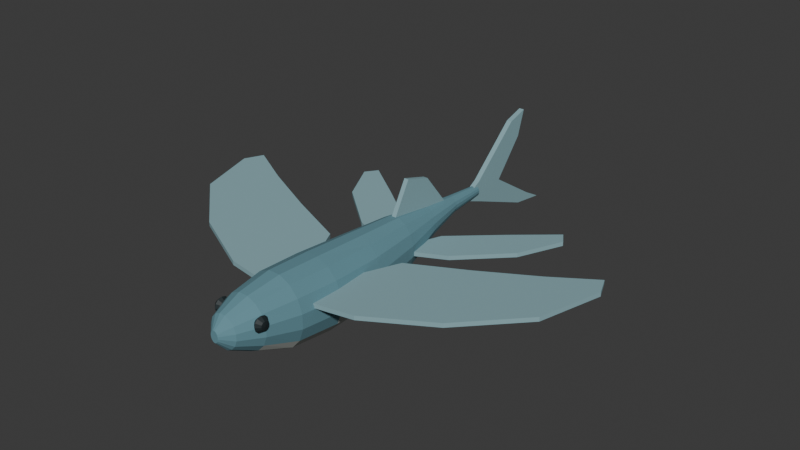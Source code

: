 # Source: source.blend  (saved by Blender 4.3.34; exported with 4.5.12 LTS)
import bpy
from mathutils import Matrix  # noqa: F401  (used for matrix-valued properties, if any)

bpy.ops.wm.read_factory_settings(use_empty=True)
scene = bpy.context.scene
scene.name = 'Scene'

# ---- collections
col_collection = bpy.data.collections.new('Collection'); scene.collection.children.link(col_collection)

# ---- materials (node trees are filled in below, after node groups)
mat_bluegreydorsal = bpy.data.materials.new('BlueGreyDorsal')
mat_bluegreydorsal.diffuse_color = (0.12, 0.27, 0.32, 1.0)
mat_paleventral = bpy.data.materials.new('PaleVentral')
mat_paleventral.diffuse_color = (0.6, 0.64, 0.6, 1.0)
mat_opaquebluefins = bpy.data.materials.new('OpaqueBlueFins')
mat_opaquebluefins.diffuse_color = (0.25, 0.42, 0.46, 1.0)
mat_darkeyes = bpy.data.materials.new('DarkEyes')
mat_darkeyes.diffuse_color = (0.012, 0.022, 0.025, 1.0)

# ---- material node trees
mat_bluegreydorsal.use_nodes = True; mat_bluegreydorsal.node_tree.nodes.clear()
_N = mat_bluegreydorsal.node_tree.nodes; _L = mat_bluegreydorsal.node_tree.links
n0 = _N.new('ShaderNodeBsdfPrincipled'); n0.name = 'Principled BSDF'; n0.location = (10, 300)
n0.inputs[0].default_value = (0.12, 0.27, 0.32, 1.0)
n0.inputs[2].default_value = 0.9
n1 = _N.new('ShaderNodeOutputMaterial'); n1.name = 'Material Output'; n1.location = (300, 300)
_L.new(n0.outputs[0], n1.inputs[0])
n1.is_active_output = True
mat_paleventral.use_nodes = True; mat_paleventral.node_tree.nodes.clear()
_N = mat_paleventral.node_tree.nodes; _L = mat_paleventral.node_tree.links
n0 = _N.new('ShaderNodeBsdfPrincipled'); n0.name = 'Principled BSDF'; n0.location = (10, 300)
n0.inputs[0].default_value = (0.6, 0.64, 0.6, 1.0)
n0.inputs[2].default_value = 0.86
n1 = _N.new('ShaderNodeOutputMaterial'); n1.name = 'Material Output'; n1.location = (300, 300)
_L.new(n0.outputs[0], n1.inputs[0])
n1.is_active_output = True
mat_opaquebluefins.use_nodes = True; mat_opaquebluefins.node_tree.nodes.clear()
_N = mat_opaquebluefins.node_tree.nodes; _L = mat_opaquebluefins.node_tree.links
n0 = _N.new('ShaderNodeBsdfPrincipled'); n0.name = 'Principled BSDF'; n0.location = (10, 300)
n0.inputs[0].default_value = (0.25, 0.42, 0.46, 1.0)
n0.inputs[2].default_value = 0.9
n1 = _N.new('ShaderNodeOutputMaterial'); n1.name = 'Material Output'; n1.location = (300, 300)
_L.new(n0.outputs[0], n1.inputs[0])
n1.is_active_output = True
mat_darkeyes.use_nodes = True; mat_darkeyes.node_tree.nodes.clear()
_N = mat_darkeyes.node_tree.nodes; _L = mat_darkeyes.node_tree.links
n0 = _N.new('ShaderNodeBsdfPrincipled'); n0.name = 'Principled BSDF'; n0.location = (10, 300)
n0.inputs[0].default_value = (0.012, 0.022, 0.025, 1.0)
n0.inputs[2].default_value = 0.64
n1 = _N.new('ShaderNodeOutputMaterial'); n1.name = 'Material Output'; n1.location = (300, 300)
_L.new(n0.outputs[0], n1.inputs[0])
n1.is_active_output = True

# ---- world
world_world = bpy.data.worlds.new('World'); scene.world = world_world
world_world.use_nodes = True; world_world.node_tree.nodes.clear()
_N = world_world.node_tree.nodes; _L = world_world.node_tree.links
n0 = _N.new('ShaderNodeOutputWorld'); n0.name = 'World Output'; n0.location = (300, 300)
n1 = _N.new('ShaderNodeBackground'); n1.name = 'Background'; n1.location = (10, 300)
n1.inputs[0].default_value = (0.05088, 0.05088, 0.05088, 1.0)
_L.new(n1.outputs[0], n0.inputs[0])
n0.is_active_output = True
world_world.color = (0.05088, 0.05088, 0.05088)
world_world.sun_shadow_jitter_overblur = 0.0

# ---- meshes
me_wholelongfusiformheadtrunkandpeduncle = bpy.data.meshes.new('WholeLongFusiformHeadTrunkAndPeduncle')
me_wholelongfusiformheadtrunkandpeduncle.from_pydata([(0.02452, -1.385, 0.2968), (0.02079, -1.385, 0.3094), (0.01389, -1.385, 0.3191), (0.004877, -1.385, 0.3243), (-0.004877, -1.385, 0.3243), (-0.01389, -1.385, 0.3191), (-0.02079, -1.385, 0.3094), (-0.02452, -1.385, 0.2968), (-0.02452, -1.385, 0.2832), (-0.02079, -1.385, 0.2706), (-0.01389, -1.385, 0.2609), (-0.004877, -1.385, 0.255), (0.004877, -1.385, 0.255), (0.01389, -1.385, 0.2609), (0.02079, -1.385, 0.2706), (0.02452, -1.385, 0.2832), (0.08827, -1.325, 0.3095), (0.07483, -1.325, 0.3456), (0.05, -1.325, 0.3731), (0.01756, -1.325, 0.3881), (-0.01756, -1.325, 0.3881), (-0.05, -1.325, 0.3731), (-0.07483, -1.325, 0.3456), (-0.08827, -1.325, 0.3095), (-0.08827, -1.325, 0.2705), (-0.07483, -1.325, 0.2344), (-0.05, -1.325, 0.2069), (-0.01756, -1.325, 0.19), (0.01756, -1.325, 0.19), (0.05, -1.325, 0.2069), (0.07483, -1.325, 0.2344), (0.08827, -1.325, 0.2705), (0.1471, -1.185, 0.3112), (0.1247, -1.185, 0.3689), (0.08334, -1.185, 0.413), (0.02926, -1.185, 0.4369), (-0.02926, -1.185, 0.4369), (-0.08334, -1.185, 0.413), (-0.1247, -1.185, 0.3689), (-0.1471, -1.185, 0.3112), (-0.1471, -1.185, 0.2488), (-0.1247, -1.185, 0.1911), (-0.08334, -1.185, 0.147), (-0.02926, -1.185, 0.12), (0.02926, -1.185, 0.12), (0.08334, -1.185, 0.147), (0.1247, -1.185, 0.1911), (0.1471, -1.185, 0.2488), (0.1863, -0.975, 0.2929), (0.158, -0.975, 0.3722), (0.1056, -0.975, 0.4329), (0.03707, -0.975, 0.4658), (-0.03707, -0.975, 0.4658), (-0.1056, -0.975, 0.4329), (-0.158, -0.975, 0.3722), (-0.1863, -0.975, 0.2929), (-0.1863, -0.975, 0.2071), (-0.158, -0.975, 0.1278), (-0.1056, -0.975, 0.06708), (-0.03707, -0.975, 0.03), (0.03707, -0.975, 0.03), (0.1056, -0.975, 0.06708), (0.158, -0.975, 0.1278), (0.1863, -0.975, 0.2071), (0.1962, -0.705, 0.2749), (0.1663, -0.705, 0.3578), (0.1111, -0.705, 0.4212), (0.03902, -0.705, 0.4556), (-0.03902, -0.705, 0.4556), (-0.1111, -0.705, 0.4212), (-0.1663, -0.705, 0.3578), (-0.1962, -0.705, 0.2749), (-0.1962, -0.705, 0.1851), (-0.1663, -0.705, 0.1022), (-0.1111, -0.705, 0.03876), (-0.03902, -0.705, 0.0), (0.03902, -0.705, 0.0), (0.1111, -0.705, 0.03876), (0.1663, -0.705, 0.1022), (0.1962, -0.705, 0.1851), (0.1716, -0.365, 0.2629), (0.1455, -0.365, 0.3422), (0.09722, -0.365, 0.4029), (0.03414, -0.365, 0.4358), (-0.03414, -0.365, 0.4358), (-0.09722, -0.365, 0.4029), (-0.1455, -0.365, 0.3422), (-0.1716, -0.365, 0.2629), (-0.1716, -0.365, 0.1771), (-0.1455, -0.365, 0.09777), (-0.09722, -0.365, 0.03708), (-0.03414, -0.365, 0.0), (0.03414, -0.365, 0.0), (0.09722, -0.365, 0.03708), (0.1455, -0.365, 0.09777), (0.1716, -0.365, 0.1771), (0.1324, -0.045, 0.2751), (0.1122, -0.045, 0.34), (0.075, -0.045, 0.3897), (0.02634, -0.045, 0.4165), (-0.02634, -0.045, 0.4165), (-0.075, -0.045, 0.3897), (-0.1122, -0.045, 0.34), (-0.1324, -0.045, 0.2751), (-0.1324, -0.045, 0.2049), (-0.1122, -0.045, 0.14), (-0.075, -0.045, 0.09034), (-0.02634, -0.045, 0.06), (0.02634, -0.045, 0.06), (0.075, -0.045, 0.09034), (0.1122, -0.045, 0.14), (0.1324, -0.045, 0.2049), (0.08337, 0.225, 0.2995), (0.07067, 0.225, 0.3356), (0.04722, 0.225, 0.3631), (0.01658, 0.225, 0.3781), (-0.01658, 0.225, 0.3781), (-0.04722, 0.225, 0.3631), (-0.07067, 0.225, 0.3356), (-0.08337, 0.225, 0.2995), (-0.08337, 0.225, 0.2605), (-0.07067, 0.225, 0.2244), (-0.04722, 0.225, 0.1969), (-0.01658, 0.225, 0.18), (0.01658, 0.225, 0.18), (0.04722, 0.225, 0.1969), (0.07067, 0.225, 0.2244), (0.08337, 0.225, 0.2605), (0.0461, 0.465, 0.3107), (0.03908, 0.465, 0.3306), (0.02611, 0.465, 0.3457), (0.009169, 0.465, 0.3539), (-0.009169, 0.465, 0.3539), (-0.02611, 0.465, 0.3457), (-0.03908, 0.465, 0.3306), (-0.0461, 0.465, 0.3107), (-0.0461, 0.465, 0.2893), (-0.03908, 0.465, 0.2694), (-0.02611, 0.465, 0.2543), (-0.009169, 0.465, 0.245), (0.009169, 0.465, 0.245), (0.02611, 0.465, 0.2543), (0.03908, 0.465, 0.2694), (0.0461, 0.465, 0.2893), (0.02746, 0.715, 0.3068), (0.02328, 0.715, 0.3194), (0.01556, 0.715, 0.3291), (0.005463, 0.715, 0.3343), (-0.005463, 0.715, 0.3343), (-0.01556, 0.715, 0.3291), (-0.02328, 0.715, 0.3194), (-0.02746, 0.715, 0.3068), (-0.02746, 0.715, 0.2932), (-0.02328, 0.715, 0.2806), (-0.01556, 0.715, 0.2709), (-0.005463, 0.715, 0.265), (0.005463, 0.715, 0.265), (0.01556, 0.715, 0.2709), (0.02328, 0.715, 0.2806), (0.02746, 0.715, 0.2932)], [], [(0, 1, 2, 3, 4, 5, 6, 7, 8, 9, 10, 11, 12, 13, 14, 15), (159, 158, 157, 156, 155, 154, 153, 152, 151, 150, 149, 148, 147, 146, 145, 144), (16, 17, 1, 0), (17, 18, 2, 1), (18, 19, 3, 2), (19, 20, 4, 3), (20, 21, 5, 4), (21, 22, 6, 5), (22, 23, 7, 6), (23, 24, 8, 7), (24, 25, 9, 8), (25, 26, 10, 9), (26, 27, 11, 10), (27, 28, 12, 11), (28, 29, 13, 12), (29, 30, 14, 13), (30, 31, 15, 14), (31, 16, 0, 15), (32, 33, 17, 16), (33, 34, 18, 17), (34, 35, 19, 18), (35, 36, 20, 19), (36, 37, 21, 20), (37, 38, 22, 21), (38, 39, 23, 22), (39, 40, 24, 23), (40, 41, 25, 24), (41, 42, 26, 25), (42, 43, 27, 26), (43, 44, 28, 27), (44, 45, 29, 28), (45, 46, 30, 29), (46, 47, 31, 30), (47, 32, 16, 31), (48, 49, 33, 32), (49, 50, 34, 33), (50, 51, 35, 34), (51, 52, 36, 35), (52, 53, 37, 36), (53, 54, 38, 37), (54, 55, 39, 38), (55, 56, 40, 39), (56, 57, 41, 40), (57, 58, 42, 41), (58, 59, 43, 42), (59, 60, 44, 43), (60, 61, 45, 44), (61, 62, 46, 45), (62, 63, 47, 46), (63, 48, 32, 47), (64, 65, 49, 48), (65, 66, 50, 49), (66, 67, 51, 50), (67, 68, 52, 51), (68, 69, 53, 52), (69, 70, 54, 53), (70, 71, 55, 54), (71, 72, 56, 55), (72, 73, 57, 56), (73, 74, 58, 57), (74, 75, 59, 58), (75, 76, 60, 59), (76, 77, 61, 60), (77, 78, 62, 61), (78, 79, 63, 62), (79, 64, 48, 63), (80, 81, 65, 64), (81, 82, 66, 65), (82, 83, 67, 66), (83, 84, 68, 67), (84, 85, 69, 68), (85, 86, 70, 69), (86, 87, 71, 70), (87, 88, 72, 71), (88, 89, 73, 72), (89, 90, 74, 73), (90, 91, 75, 74), (91, 92, 76, 75), (92, 93, 77, 76), (93, 94, 78, 77), (94, 95, 79, 78), (95, 80, 64, 79), (96, 97, 81, 80), (97, 98, 82, 81), (98, 99, 83, 82), (99, 100, 84, 83), (100, 101, 85, 84), (101, 102, 86, 85), (102, 103, 87, 86), (103, 104, 88, 87), (104, 105, 89, 88), (105, 106, 90, 89), (106, 107, 91, 90), (107, 108, 92, 91), (108, 109, 93, 92), (109, 110, 94, 93), (110, 111, 95, 94), (111, 96, 80, 95), (112, 113, 97, 96), (113, 114, 98, 97), (114, 115, 99, 98), (115, 116, 100, 99), (116, 117, 101, 100), (117, 118, 102, 101), (118, 119, 103, 102), (119, 120, 104, 103), (120, 121, 105, 104), (121, 122, 106, 105), (122, 123, 107, 106), (123, 124, 108, 107), (124, 125, 109, 108), (125, 126, 110, 109), (126, 127, 111, 110), (127, 112, 96, 111), (128, 129, 113, 112), (129, 130, 114, 113), (130, 131, 115, 114), (131, 132, 116, 115), (132, 133, 117, 116), (133, 134, 118, 117), (134, 135, 119, 118), (135, 136, 120, 119), (136, 137, 121, 120), (137, 138, 122, 121), (138, 139, 123, 122), (139, 140, 124, 123), (140, 141, 125, 124), (141, 142, 126, 125), (142, 143, 127, 126), (143, 128, 112, 127), (144, 145, 129, 128), (145, 146, 130, 129), (146, 147, 131, 130), (147, 148, 132, 131), (148, 149, 133, 132), (149, 150, 134, 133), (150, 151, 135, 134), (151, 152, 136, 135), (152, 153, 137, 136), (153, 154, 138, 137), (154, 155, 139, 138), (155, 156, 140, 139), (156, 157, 141, 140), (157, 158, 142, 141), (158, 159, 143, 142), (159, 144, 128, 143)])
me_wholelongfusiformheadtrunkandpeduncle.polygons.foreach_set('material_index', [0, 0, 0, 0, 0, 0, 0, 0, 0, 0, 0, 0, 0, 0, 0, 0, 0, 0, 0, 0, 0, 0, 0, 0, 0, 0, 0, 0, 0, 0, 0, 0, 0, 0, 0, 0, 0, 0, 0, 0, 0, 0, 0, 1, 1, 1, 1, 1, 0, 0, 0, 0, 0, 0, 0, 0, 0, 0, 0, 1, 1, 1, 1, 1, 0, 0, 0, 0, 0, 0, 0, 0, 0, 0, 1, 1, 1, 1, 1, 1, 1, 0, 0, 0, 0, 0, 0, 0, 0, 0, 0, 1, 1, 1, 1, 1, 0, 0, 0, 0, 0, 0, 0, 0, 0, 0, 0, 0, 1, 1, 1, 0, 0, 0, 0, 0, 0, 0, 0, 0, 0, 0, 0, 0, 0, 0, 0, 0, 0, 0, 0, 0, 0, 0, 0, 0, 0, 0, 0, 0, 0, 0, 0, 0, 0, 0])
me_wholelongfusiformheadtrunkandpeduncle.materials.append(mat_bluegreydorsal)
me_wholelongfusiformheadtrunkandpeduncle.materials.append(mat_paleventral)
me_wholelongfusiformheadtrunkandpeduncle.materials.append(mat_opaquebluefins)
me_wholelongfusiformheadtrunkandpeduncle.materials.append(mat_darkeyes)
me_wholelongfusiformheadtrunkandpeduncle.update()
me_wholelateralroundeye0 = bpy.data.meshes.new('WholeLateralRoundEye0')
me_wholelateralroundeye0.from_pydata([(-0.105, -1.187, 0.33), (-0.105, -1.189, 0.339), (-0.105, -1.196, 0.3456), (-0.105, -1.205, 0.348), (-0.105, -1.214, 0.3456), (-0.105, -1.221, 0.339), (-0.105, -1.223, 0.33), (-0.105, -1.221, 0.321), (-0.105, -1.214, 0.3144), (-0.105, -1.205, 0.312), (-0.105, -1.196, 0.3144), (-0.105, -1.189, 0.321), (-0.139, -1.158, 0.33), (-0.139, -1.164, 0.3535), (-0.139, -1.181, 0.3707), (-0.139, -1.205, 0.377), (-0.139, -1.229, 0.3707), (-0.139, -1.246, 0.3535), (-0.139, -1.252, 0.33), (-0.139, -1.246, 0.3065), (-0.139, -1.229, 0.2893), (-0.139, -1.205, 0.283), (-0.139, -1.181, 0.2893), (-0.139, -1.164, 0.3065), (-0.164, -1.18, 0.33), (-0.164, -1.183, 0.3425), (-0.164, -1.192, 0.3517), (-0.164, -1.205, 0.355), (-0.164, -1.217, 0.3517), (-0.164, -1.227, 0.3425), (-0.164, -1.23, 0.33), (-0.164, -1.227, 0.3175), (-0.164, -1.217, 0.3083), (-0.164, -1.205, 0.305), (-0.164, -1.192, 0.3083), (-0.164, -1.183, 0.3175), (-0.167, -1.201, 0.33), (-0.167, -1.202, 0.332), (-0.167, -1.203, 0.3335), (-0.167, -1.205, 0.334), (-0.167, -1.207, 0.3335), (-0.167, -1.208, 0.332), (-0.167, -1.209, 0.33), (-0.167, -1.208, 0.328), (-0.167, -1.207, 0.3265), (-0.167, -1.205, 0.326), (-0.167, -1.203, 0.3265), (-0.167, -1.202, 0.328)], [], [(0, 1, 2, 3, 4, 5, 6, 7, 8, 9, 10, 11), (47, 46, 45, 44, 43, 42, 41, 40, 39, 38, 37, 36), (12, 13, 1, 0), (13, 14, 2, 1), (14, 15, 3, 2), (15, 16, 4, 3), (16, 17, 5, 4), (17, 18, 6, 5), (18, 19, 7, 6), (19, 20, 8, 7), (20, 21, 9, 8), (21, 22, 10, 9), (22, 23, 11, 10), (23, 12, 0, 11), (24, 25, 13, 12), (25, 26, 14, 13), (26, 27, 15, 14), (27, 28, 16, 15), (28, 29, 17, 16), (29, 30, 18, 17), (30, 31, 19, 18), (31, 32, 20, 19), (32, 33, 21, 20), (33, 34, 22, 21), (34, 35, 23, 22), (35, 24, 12, 23), (36, 37, 25, 24), (37, 38, 26, 25), (38, 39, 27, 26), (39, 40, 28, 27), (40, 41, 29, 28), (41, 42, 30, 29), (42, 43, 31, 30), (43, 44, 32, 31), (44, 45, 33, 32), (45, 46, 34, 33), (46, 47, 35, 34), (47, 36, 24, 35)])
me_wholelateralroundeye0.polygons.foreach_set('material_index', [3, 3, 3, 3, 3, 3, 3, 3, 3, 3, 3, 3, 3, 3, 3, 3, 3, 3, 3, 3, 3, 3, 3, 3, 3, 3, 3, 3, 3, 3, 3, 3, 3, 3, 3, 3, 3, 3])
me_wholelateralroundeye0.materials.append(mat_bluegreydorsal)
me_wholelateralroundeye0.materials.append(mat_paleventral)
me_wholelateralroundeye0.materials.append(mat_opaquebluefins)
me_wholelateralroundeye0.materials.append(mat_darkeyes)
me_wholelateralroundeye0.update()
me_wholelongsweptpectoralwing0 = bpy.data.meshes.new('WholeLongSweptPectoralWing0')
me_wholelongsweptpectoralwing0.from_pydata([(-0.135, -0.895, 0.2867), (-0.43, -0.865, 0.3058), (-0.83, -0.675, 0.3318), (-1.17, -0.365, 0.3539), (-1.28, 0.015, 0.3611), (-1.23, 0.135, 0.3578), (-0.96, -0.005, 0.3403), (-0.62, -0.155, 0.3182), (-0.26, -0.295, 0.2948), (-0.14, -0.545, 0.287), (-0.135, -0.895, 0.3127), (-0.43, -0.865, 0.3318), (-0.83, -0.675, 0.3578), (-1.17, -0.365, 0.3799), (-1.28, 0.015, 0.3871), (-1.23, 0.135, 0.3839), (-0.96, -0.005, 0.3663), (-0.62, -0.155, 0.3442), (-0.26, -0.295, 0.3208), (-0.14, -0.545, 0.313)], [], [(9, 0, 1), (11, 10, 19), (9, 1, 2), (12, 11, 19), (9, 2, 3), (13, 12, 19), (9, 3, 4), (14, 13, 19), (9, 4, 5), (15, 14, 19), (9, 5, 6), (16, 15, 19), (9, 6, 7), (17, 16, 19), (7, 8, 9), (19, 18, 17), (10, 11, 1, 0), (11, 12, 2, 1), (12, 13, 3, 2), (13, 14, 4, 3), (14, 15, 5, 4), (15, 16, 6, 5), (16, 17, 7, 6), (17, 18, 8, 7), (18, 19, 9, 8), (19, 10, 0, 9)])
me_wholelongsweptpectoralwing0.polygons.foreach_set('material_index', [2, 2, 2, 2, 2, 2, 2, 2, 2, 2, 2, 2, 2, 2, 2, 2, 2, 2, 2, 2, 2, 2, 2, 2, 2, 2])
me_wholelongsweptpectoralwing0.materials.append(mat_bluegreydorsal)
me_wholelongsweptpectoralwing0.materials.append(mat_paleventral)
me_wholelongsweptpectoralwing0.materials.append(mat_opaquebluefins)
me_wholelongsweptpectoralwing0.materials.append(mat_darkeyes)
me_wholelongsweptpectoralwing0.update()
me_wholeseparatesweptpelvicwing0 = bpy.data.meshes.new('WholeSeparateSweptPelvicWing0')
me_wholeseparatesweptpelvicwing0.from_pydata([(-0.1, -0.045, 0.2044), (-0.32, 0.035, 0.2187), (-0.61, 0.275, 0.2376), (-0.74, 0.535, 0.246), (-0.69, 0.615, 0.2428), (-0.43, 0.435, 0.2259), (-0.13, 0.215, 0.2063), (-0.08, 0.105, 0.2031), (-0.1, -0.045, 0.2304), (-0.32, 0.035, 0.2447), (-0.61, 0.275, 0.2636), (-0.74, 0.535, 0.272), (-0.69, 0.615, 0.2688), (-0.43, 0.435, 0.2519), (-0.13, 0.215, 0.2324), (-0.08, 0.105, 0.2291)], [], [(7, 0, 1), (9, 8, 15), (7, 1, 2), (10, 9, 15), (7, 2, 3), (11, 10, 15), (7, 3, 4), (12, 11, 15), (7, 4, 5), (13, 12, 15), (5, 6, 7), (15, 14, 13), (8, 9, 1, 0), (9, 10, 2, 1), (10, 11, 3, 2), (11, 12, 4, 3), (12, 13, 5, 4), (13, 14, 6, 5), (14, 15, 7, 6), (15, 8, 0, 7)])
me_wholeseparatesweptpelvicwing0.polygons.foreach_set('material_index', [2, 2, 2, 2, 2, 2, 2, 2, 2, 2, 2, 2, 2, 2, 2, 2, 2, 2, 2, 2])
me_wholeseparatesweptpelvicwing0.materials.append(mat_bluegreydorsal)
me_wholeseparatesweptpelvicwing0.materials.append(mat_paleventral)
me_wholeseparatesweptpelvicwing0.materials.append(mat_opaquebluefins)
me_wholeseparatesweptpelvicwing0.materials.append(mat_darkeyes)
me_wholeseparatesweptpelvicwing0.update()
me_wholelateralroundeye1 = bpy.data.meshes.new('WholeLateralRoundEye1')
me_wholelateralroundeye1.from_pydata([(0.105, -1.187, 0.33), (0.105, -1.189, 0.339), (0.105, -1.196, 0.3456), (0.105, -1.205, 0.348), (0.105, -1.214, 0.3456), (0.105, -1.221, 0.339), (0.105, -1.223, 0.33), (0.105, -1.221, 0.321), (0.105, -1.214, 0.3144), (0.105, -1.205, 0.312), (0.105, -1.196, 0.3144), (0.105, -1.189, 0.321), (0.139, -1.158, 0.33), (0.139, -1.164, 0.3535), (0.139, -1.181, 0.3707), (0.139, -1.205, 0.377), (0.139, -1.229, 0.3707), (0.139, -1.246, 0.3535), (0.139, -1.252, 0.33), (0.139, -1.246, 0.3065), (0.139, -1.229, 0.2893), (0.139, -1.205, 0.283), (0.139, -1.181, 0.2893), (0.139, -1.164, 0.3065), (0.164, -1.18, 0.33), (0.164, -1.183, 0.3425), (0.164, -1.192, 0.3517), (0.164, -1.205, 0.355), (0.164, -1.217, 0.3517), (0.164, -1.227, 0.3425), (0.164, -1.23, 0.33), (0.164, -1.227, 0.3175), (0.164, -1.217, 0.3083), (0.164, -1.205, 0.305), (0.164, -1.192, 0.3083), (0.164, -1.183, 0.3175), (0.167, -1.201, 0.33), (0.167, -1.202, 0.332), (0.167, -1.203, 0.3335), (0.167, -1.205, 0.334), (0.167, -1.207, 0.3335), (0.167, -1.208, 0.332), (0.167, -1.209, 0.33), (0.167, -1.208, 0.328), (0.167, -1.207, 0.3265), (0.167, -1.205, 0.326), (0.167, -1.203, 0.3265), (0.167, -1.202, 0.328)], [], [(11, 10, 9, 8, 7, 6, 5, 4, 3, 2, 1, 0), (36, 37, 38, 39, 40, 41, 42, 43, 44, 45, 46, 47), (0, 1, 13, 12), (1, 2, 14, 13), (2, 3, 15, 14), (3, 4, 16, 15), (4, 5, 17, 16), (5, 6, 18, 17), (6, 7, 19, 18), (7, 8, 20, 19), (8, 9, 21, 20), (9, 10, 22, 21), (10, 11, 23, 22), (11, 0, 12, 23), (12, 13, 25, 24), (13, 14, 26, 25), (14, 15, 27, 26), (15, 16, 28, 27), (16, 17, 29, 28), (17, 18, 30, 29), (18, 19, 31, 30), (19, 20, 32, 31), (20, 21, 33, 32), (21, 22, 34, 33), (22, 23, 35, 34), (23, 12, 24, 35), (24, 25, 37, 36), (25, 26, 38, 37), (26, 27, 39, 38), (27, 28, 40, 39), (28, 29, 41, 40), (29, 30, 42, 41), (30, 31, 43, 42), (31, 32, 44, 43), (32, 33, 45, 44), (33, 34, 46, 45), (34, 35, 47, 46), (35, 24, 36, 47)])
me_wholelateralroundeye1.polygons.foreach_set('material_index', [3, 3, 3, 3, 3, 3, 3, 3, 3, 3, 3, 3, 3, 3, 3, 3, 3, 3, 3, 3, 3, 3, 3, 3, 3, 3, 3, 3, 3, 3, 3, 3, 3, 3, 3, 3, 3, 3])
me_wholelateralroundeye1.materials.append(mat_bluegreydorsal)
me_wholelateralroundeye1.materials.append(mat_paleventral)
me_wholelateralroundeye1.materials.append(mat_opaquebluefins)
me_wholelateralroundeye1.materials.append(mat_darkeyes)
me_wholelateralroundeye1.update()
me_wholelongsweptpectoralwing1 = bpy.data.meshes.new('WholeLongSweptPectoralWing1')
me_wholelongsweptpectoralwing1.from_pydata([(0.135, -0.895, 0.2867), (0.43, -0.865, 0.3058), (0.83, -0.675, 0.3318), (1.17, -0.365, 0.3539), (1.28, 0.015, 0.3611), (1.23, 0.135, 0.3578), (0.96, -0.005, 0.3403), (0.62, -0.155, 0.3182), (0.26, -0.295, 0.2948), (0.14, -0.545, 0.287), (0.135, -0.895, 0.3127), (0.43, -0.865, 0.3318), (0.83, -0.675, 0.3578), (1.17, -0.365, 0.3799), (1.28, 0.015, 0.3871), (1.23, 0.135, 0.3839), (0.96, -0.005, 0.3663), (0.62, -0.155, 0.3442), (0.26, -0.295, 0.3208), (0.14, -0.545, 0.313)], [], [(1, 0, 9), (19, 10, 11), (2, 1, 9), (19, 11, 12), (3, 2, 9), (19, 12, 13), (4, 3, 9), (19, 13, 14), (5, 4, 9), (19, 14, 15), (6, 5, 9), (19, 15, 16), (7, 6, 9), (19, 16, 17), (9, 8, 7), (17, 18, 19), (0, 1, 11, 10), (1, 2, 12, 11), (2, 3, 13, 12), (3, 4, 14, 13), (4, 5, 15, 14), (5, 6, 16, 15), (6, 7, 17, 16), (7, 8, 18, 17), (8, 9, 19, 18), (9, 0, 10, 19)])
me_wholelongsweptpectoralwing1.polygons.foreach_set('material_index', [2, 2, 2, 2, 2, 2, 2, 2, 2, 2, 2, 2, 2, 2, 2, 2, 2, 2, 2, 2, 2, 2, 2, 2, 2, 2])
me_wholelongsweptpectoralwing1.materials.append(mat_bluegreydorsal)
me_wholelongsweptpectoralwing1.materials.append(mat_paleventral)
me_wholelongsweptpectoralwing1.materials.append(mat_opaquebluefins)
me_wholelongsweptpectoralwing1.materials.append(mat_darkeyes)
me_wholelongsweptpectoralwing1.update()
me_wholeseparatesweptpelvicwing1 = bpy.data.meshes.new('WholeSeparateSweptPelvicWing1')
me_wholeseparatesweptpelvicwing1.from_pydata([(0.1, -0.045, 0.2044), (0.32, 0.035, 0.2187), (0.61, 0.275, 0.2376), (0.74, 0.535, 0.246), (0.69, 0.615, 0.2428), (0.43, 0.435, 0.2259), (0.13, 0.215, 0.2063), (0.08, 0.105, 0.2031), (0.1, -0.045, 0.2304), (0.32, 0.035, 0.2447), (0.61, 0.275, 0.2636), (0.74, 0.535, 0.272), (0.69, 0.615, 0.2688), (0.43, 0.435, 0.2519), (0.13, 0.215, 0.2324), (0.08, 0.105, 0.2291)], [], [(1, 0, 7), (15, 8, 9), (2, 1, 7), (15, 9, 10), (3, 2, 7), (15, 10, 11), (4, 3, 7), (15, 11, 12), (5, 4, 7), (15, 12, 13), (7, 6, 5), (13, 14, 15), (0, 1, 9, 8), (1, 2, 10, 9), (2, 3, 11, 10), (3, 4, 12, 11), (4, 5, 13, 12), (5, 6, 14, 13), (6, 7, 15, 14), (7, 0, 8, 15)])
me_wholeseparatesweptpelvicwing1.polygons.foreach_set('material_index', [2, 2, 2, 2, 2, 2, 2, 2, 2, 2, 2, 2, 2, 2, 2, 2, 2, 2, 2, 2])
me_wholeseparatesweptpelvicwing1.materials.append(mat_bluegreydorsal)
me_wholeseparatesweptpelvicwing1.materials.append(mat_paleventral)
me_wholeseparatesweptpelvicwing1.materials.append(mat_opaquebluefins)
me_wholeseparatesweptpelvicwing1.materials.append(mat_darkeyes)
me_wholeseparatesweptpelvicwing1.update()
me_wholeunequallowerlobeforkedcaudalfin = bpy.data.meshes.new('WholeUnequalLowerLobeForkedCaudalFin')
me_wholeunequallowerlobeforkedcaudalfin.from_pydata([(-0.016, 0.745, 0.22), (-0.016, 1.165, 0.055), (-0.016, 1.385, 0.025), (-0.016, 1.265, 0.09), (-0.016, 0.935, 0.3), (-0.016, 1.125, 0.53), (-0.016, 1.175, 0.69), (-0.016, 1.045, 0.65), (-0.016, 0.725, 0.36), (-0.016, 0.585, 0.28), (0.016, 0.745, 0.22), (0.016, 1.165, 0.055), (0.016, 1.385, 0.025), (0.016, 1.265, 0.09), (0.016, 0.935, 0.3), (0.016, 1.125, 0.53), (0.016, 1.175, 0.69), (0.016, 1.045, 0.65), (0.016, 0.725, 0.36), (0.016, 0.585, 0.28)], [], [(2, 1, 0), (10, 11, 12), (2, 0, 9), (19, 10, 12), (3, 2, 9), (19, 12, 13), (4, 3, 9), (19, 13, 14), (5, 4, 9), (19, 14, 15), (7, 6, 5), (15, 16, 17), (8, 7, 5), (15, 17, 18), (9, 8, 5), (15, 18, 19), (0, 1, 11, 10), (1, 2, 12, 11), (2, 3, 13, 12), (3, 4, 14, 13), (4, 5, 15, 14), (5, 6, 16, 15), (6, 7, 17, 16), (7, 8, 18, 17), (8, 9, 19, 18), (9, 0, 10, 19)])
me_wholeunequallowerlobeforkedcaudalfin.polygons.foreach_set('material_index', [2, 2, 2, 2, 2, 2, 2, 2, 2, 2, 2, 2, 2, 2, 2, 2, 2, 2, 2, 2, 2, 2, 2, 2, 2, 2])
me_wholeunequallowerlobeforkedcaudalfin.materials.append(mat_bluegreydorsal)
me_wholeunequallowerlobeforkedcaudalfin.materials.append(mat_paleventral)
me_wholeunequallowerlobeforkedcaudalfin.materials.append(mat_opaquebluefins)
me_wholeunequallowerlobeforkedcaudalfin.materials.append(mat_darkeyes)
me_wholeunequallowerlobeforkedcaudalfin.update()
me_wholesmallaftdorsalfin = bpy.data.meshes.new('WholeSmallAftDorsalFin')
me_wholesmallaftdorsalfin.from_pydata([(-0.014, 0.295, 0.32), (-0.014, 0.385, 0.36), (-0.014, 0.225, 0.56), (-0.014, 0.055, 0.61), (-0.014, -0.075, 0.38), (0.014, 0.295, 0.32), (0.014, 0.385, 0.36), (0.014, 0.225, 0.56), (0.014, 0.055, 0.61), (0.014, -0.075, 0.38)], [], [(1, 0, 4), (9, 5, 6), (2, 1, 4), (9, 6, 7), (4, 3, 2), (7, 8, 9), (0, 1, 6, 5), (1, 2, 7, 6), (2, 3, 8, 7), (3, 4, 9, 8), (4, 0, 5, 9)])
me_wholesmallaftdorsalfin.polygons.foreach_set('material_index', [2, 2, 2, 2, 2, 2, 2, 2, 2, 2, 2])
me_wholesmallaftdorsalfin.materials.append(mat_bluegreydorsal)
me_wholesmallaftdorsalfin.materials.append(mat_paleventral)
me_wholesmallaftdorsalfin.materials.append(mat_opaquebluefins)
me_wholesmallaftdorsalfin.materials.append(mat_darkeyes)
me_wholesmallaftdorsalfin.update()

# ---- objects
ob_onewholefourfinflyingfish = bpy.data.objects.new('OneWholeFourFinFlyingFish', None)
ob_wholelongfusiformheadtrunkandpeduncle = bpy.data.objects.new('WholeLongFusiformHeadTrunkAndPeduncle', me_wholelongfusiformheadtrunkandpeduncle)
ob_wholelateralroundeye0 = bpy.data.objects.new('WholeLateralRoundEye0', me_wholelateralroundeye0)
ob_wholelongsweptpectoralwing0 = bpy.data.objects.new('WholeLongSweptPectoralWing0', me_wholelongsweptpectoralwing0)
ob_wholeseparatesweptpelvicwing0 = bpy.data.objects.new('WholeSeparateSweptPelvicWing0', me_wholeseparatesweptpelvicwing0)
ob_wholelateralroundeye1 = bpy.data.objects.new('WholeLateralRoundEye1', me_wholelateralroundeye1)
ob_wholelongsweptpectoralwing1 = bpy.data.objects.new('WholeLongSweptPectoralWing1', me_wholelongsweptpectoralwing1)
ob_wholeseparatesweptpelvicwing1 = bpy.data.objects.new('WholeSeparateSweptPelvicWing1', me_wholeseparatesweptpelvicwing1)
ob_wholeunequallowerlobeforkedcaudalfin = bpy.data.objects.new('WholeUnequalLowerLobeForkedCaudalFin', me_wholeunequallowerlobeforkedcaudalfin)
ob_wholesmallaftdorsalfin = bpy.data.objects.new('WholeSmallAftDorsalFin', me_wholesmallaftdorsalfin)

# ---- transforms, parenting, visibility, modifiers, constraints
ob_onewholefourfinflyingfish.location = (0.0, 0.0, 0.0)
ob_wholelongfusiformheadtrunkandpeduncle.parent = ob_onewholefourfinflyingfish
ob_wholelongfusiformheadtrunkandpeduncle.location = (0.0, 0.0, 0.0)
ob_wholelateralroundeye0.parent = ob_onewholefourfinflyingfish
ob_wholelateralroundeye0.location = (0.0, 0.0, 0.0)
ob_wholelongsweptpectoralwing0.parent = ob_onewholefourfinflyingfish
ob_wholelongsweptpectoralwing0.location = (0.0, 0.0, 0.0)
ob_wholeseparatesweptpelvicwing0.parent = ob_onewholefourfinflyingfish
ob_wholeseparatesweptpelvicwing0.location = (0.0, 0.0, 0.0)
ob_wholelateralroundeye1.parent = ob_onewholefourfinflyingfish
ob_wholelateralroundeye1.location = (0.0, 0.0, 0.0)
ob_wholelongsweptpectoralwing1.parent = ob_onewholefourfinflyingfish
ob_wholelongsweptpectoralwing1.location = (0.0, 0.0, 0.0)
ob_wholeseparatesweptpelvicwing1.parent = ob_onewholefourfinflyingfish
ob_wholeseparatesweptpelvicwing1.location = (0.0, 0.0, 0.0)
ob_wholeunequallowerlobeforkedcaudalfin.parent = ob_onewholefourfinflyingfish
ob_wholeunequallowerlobeforkedcaudalfin.location = (0.0, 0.0, 0.0)
ob_wholesmallaftdorsalfin.parent = ob_onewholefourfinflyingfish
ob_wholesmallaftdorsalfin.location = (0.0, 0.0, 0.0)

# ---- collection membership
scene.collection.objects.link(ob_onewholefourfinflyingfish)
scene.collection.objects.link(ob_wholelongfusiformheadtrunkandpeduncle)
scene.collection.objects.link(ob_wholelateralroundeye0)
scene.collection.objects.link(ob_wholelongsweptpectoralwing0)
scene.collection.objects.link(ob_wholeseparatesweptpelvicwing0)
scene.collection.objects.link(ob_wholelateralroundeye1)
scene.collection.objects.link(ob_wholelongsweptpectoralwing1)
scene.collection.objects.link(ob_wholeseparatesweptpelvicwing1)
scene.collection.objects.link(ob_wholeunequallowerlobeforkedcaudalfin)
scene.collection.objects.link(ob_wholesmallaftdorsalfin)

# ---- scene / render settings (as saved in the file)
scene.frame_start = 1; scene.frame_end = 250; scene.frame_set(1)
scene.render.engine = 'CYCLES'
scene.render.use_compositing = False
scene.cycles.use_denoising = False
scene.cycles.samples = 128
scene.cycles.use_adaptive_sampling = False
scene.cycles.seed = 17
bpy.context.view_layer.update()

# ---- added for rendering (the .blend has no active camera and no usable light): camera, sun
cam_auto = bpy.data.cameras.new('AutoCamera')
cam_auto.lens = 50.0
cam_auto.sensor_width = 36.0
cam_auto.clip_end = 1000.0
ob_auto_camera = bpy.data.objects.new('AutoCamera', cam_auto)
scene.collection.objects.link(ob_auto_camera)
ob_auto_camera.location = (3.54768, -4.25721, 3.18314)
ob_auto_camera.rotation_euler = (1.09748, -7.21219e-08, 0.694738)
scene.camera = ob_auto_camera
light_auto_sun = bpy.data.lights.new('AutoSun', 'SUN')
light_auto_sun.energy = 3.0
light_auto_sun.angle = 0.0523599
ob_auto_sun = bpy.data.objects.new('AutoSun', light_auto_sun)
scene.collection.objects.link(ob_auto_sun)
ob_auto_sun.rotation_euler = (0.872665, 0.174533, 0.523599)
bpy.context.view_layer.update()
